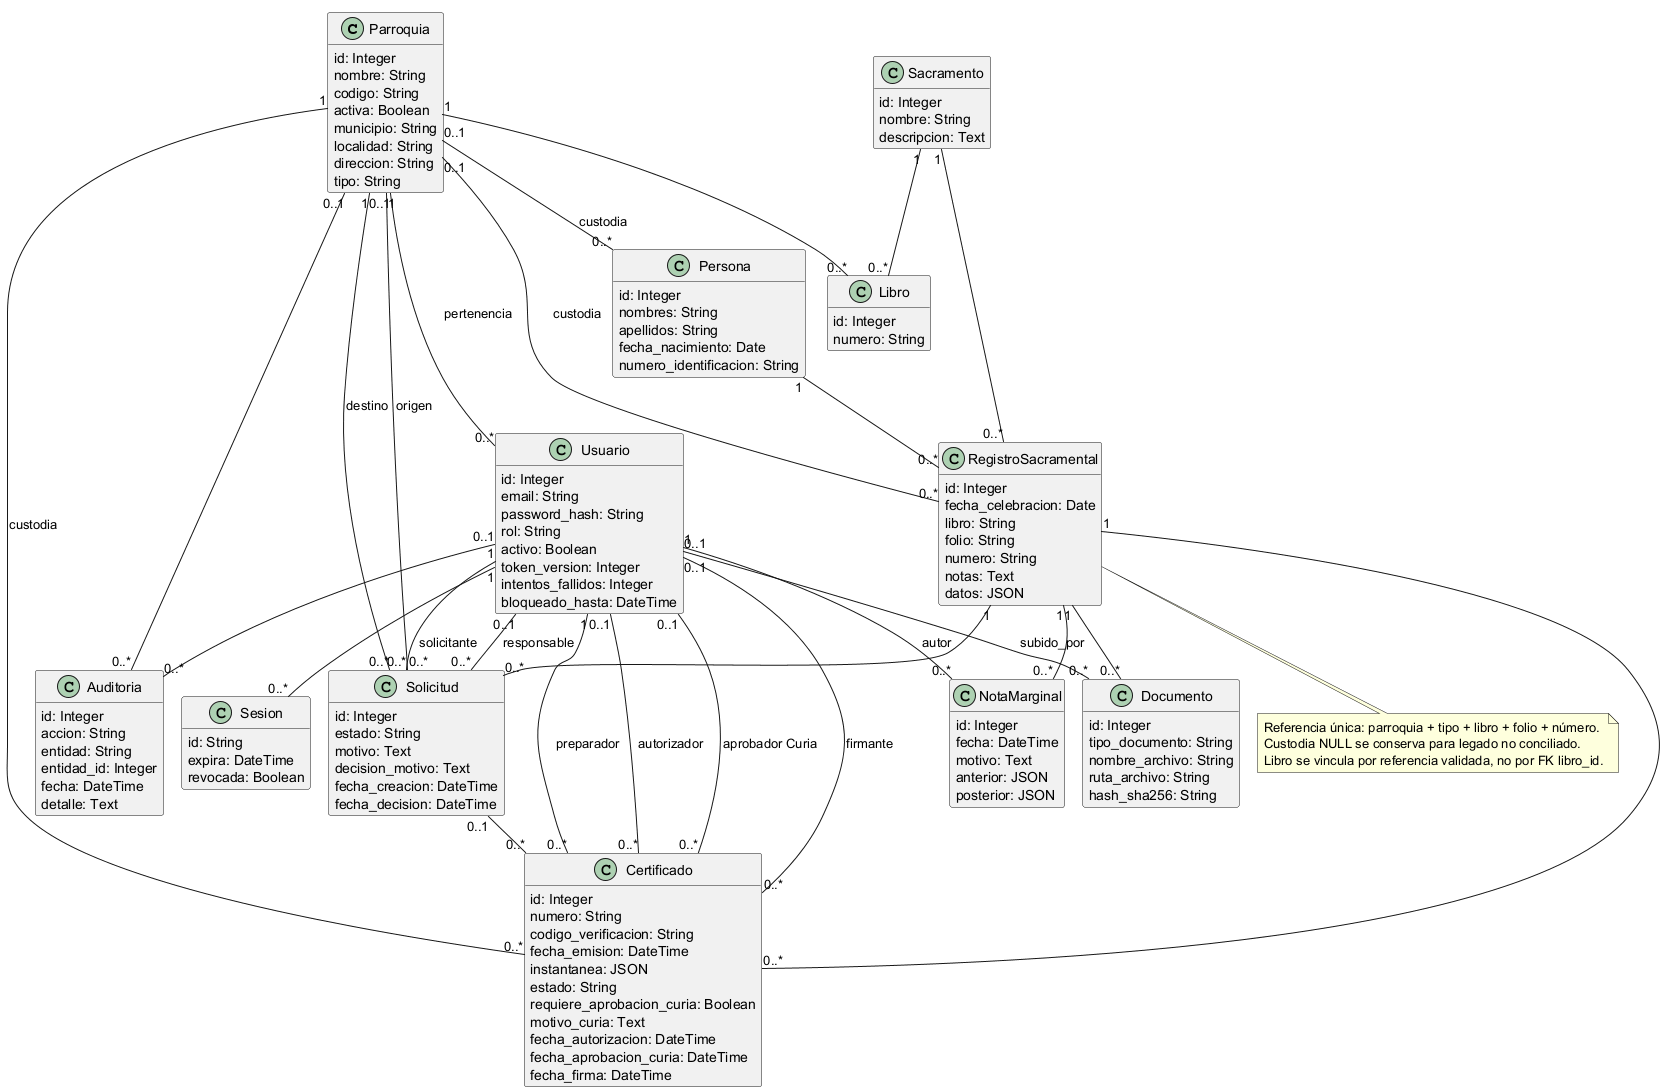

The diagram above was rendered by PlantUML. Its source (embedded in the PNG):
@startuml
!pragma layout smetana
hide methods
skinparam classAttributeIconSize 0
class Parroquia {
 id: Integer
 nombre: String
 codigo: String
 activa: Boolean
 municipio: String
 localidad: String
 direccion: String
 tipo: String
}
class Usuario {
 id: Integer
 email: String
 password_hash: String
 rol: String
 activo: Boolean
 token_version: Integer
 intentos_fallidos: Integer
 bloqueado_hasta: DateTime
}
class Sesion {
 id: String
 expira: DateTime
 revocada: Boolean
}
class Persona {
 id: Integer
 nombres: String
 apellidos: String
 fecha_nacimiento: Date
 numero_identificacion: String
}
class Sacramento {
 id: Integer
 nombre: String
 descripcion: Text
}
class Libro {
 id: Integer
 numero: String
}
class RegistroSacramental {
 id: Integer
 fecha_celebracion: Date
 libro: String
 folio: String
 numero: String
 notas: Text
 datos: JSON
}
class NotaMarginal {
 id: Integer
 fecha: DateTime
 motivo: Text
 anterior: JSON
 posterior: JSON
}
class Solicitud {
 id: Integer
 estado: String
 motivo: Text
 decision_motivo: Text
 fecha_creacion: DateTime
 fecha_decision: DateTime
}
class Certificado {
 id: Integer
 numero: String
 codigo_verificacion: String
 fecha_emision: DateTime
 instantanea: JSON
 estado: String
 requiere_aprobacion_curia: Boolean
 motivo_curia: Text
 fecha_autorizacion: DateTime
 fecha_aprobacion_curia: DateTime
 fecha_firma: DateTime
}
class Documento {
 id: Integer
 tipo_documento: String
 nombre_archivo: String
 ruta_archivo: String
 hash_sha256: String
}
class Auditoria {
 id: Integer
 accion: String
 entidad: String
 entidad_id: Integer
 fecha: DateTime
 detalle: Text
}
Parroquia "0..1" -- "0..*" Usuario : pertenencia
Parroquia "0..1" -- "0..*" Persona : custodia
Parroquia "0..1" -- "0..*" RegistroSacramental : custodia
Parroquia "1" -- "0..*" Libro
Sacramento "1" -- "0..*" Libro
Persona "1" -- "0..*" RegistroSacramental
Sacramento "1" -- "0..*" RegistroSacramental
Usuario "1" -- "0..*" Sesion
RegistroSacramental "1" -- "0..*" Solicitud
Parroquia "1" -- "0..*" Solicitud : origen
Parroquia "1" -- "0..*" Solicitud : destino
Usuario "1" -- "0..*" Solicitud : solicitante
Usuario "0..1" -- "0..*" Solicitud : responsable
RegistroSacramental "1" -- "0..*" Certificado
Solicitud "0..1" -- "0..*" Certificado
Usuario "1" -- "0..*" Certificado : preparador
Usuario "0..1" -- "0..*" Certificado : autorizador
Usuario "0..1" -- "0..*" Certificado : aprobador Curia
Usuario "0..1" -- "0..*" Certificado : firmante
Parroquia "1" -- "0..*" Certificado : custodia
RegistroSacramental "1" -- "0..*" Documento
Usuario "0..1" -- "0..*" Documento : subido_por
RegistroSacramental "1" -- "0..*" NotaMarginal
Usuario "1" -- "0..*" NotaMarginal : autor
Usuario "0..1" -- "0..*" Auditoria
Parroquia "0..1" -- "0..*" Auditoria
note bottom of RegistroSacramental
  Referencia única: parroquia + tipo + libro + folio + número.
  Custodia NULL se conserva para legado no conciliado.
  Libro se vincula por referencia validada, no por FK libro_id.
end note
@enduml